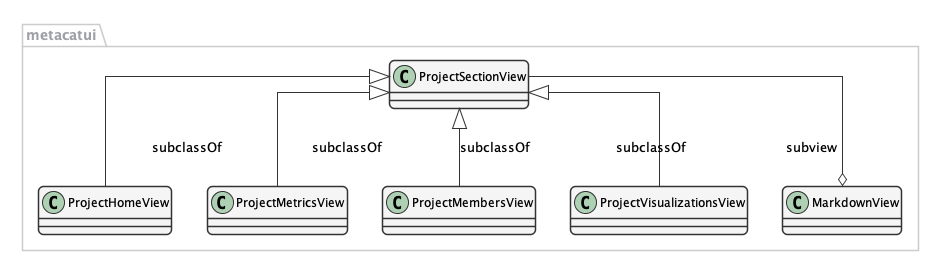

The diagram above was rendered by PlantUML. Its source (embedded in the PNG):
@startuml images/project-section--view-design.png

      skinparam shadowing false   
      skinparam roundcorner 10
      skinparam linetype ortho

      skinparam sequence {
      	ArrowColor #1F4260
      	LifeLineBorderColor #1F4260
      	LifeLineBackgroundColor #428BCA
      	ParticipantBorderColor #AAAAAA
      	ParticipantBackgroundColor #F5F5F5
        ActorBackgroundColor #DDDDDD
        ActorBorderColor #333333
      }
      
      skinparam noteFontColor #C49858
      skinparam note {
        BackgroundColor #FCF8E4
        BorderColor #FCEED6   
      }
      
      skinparam class {
        BackgroundColor #F5F5F5
        BorderColor #333333
        ArrowColor #333333   
      }   
      
      skinparam packageFontColor #9DA0A4
      skinparam package {
        BorderColor #CCCCCC
      }   
         
  
  package metacatui {
    class ProjectSectionView {
    }
    class ProjectHomeView {
    }
    class ProjectMetricsView {
    }
    class ProjectMembersView {
    }
    class ProjectVisualizationsView {
    }
    class MarkdownView {
    }
  }
  
  ProjectSectionView --o MarkdownView : subview
  ProjectSectionView <|-down- ProjectHomeView : subclassOf
  ProjectSectionView <|-down- ProjectMetricsView : subclassOf
  ProjectSectionView <|-down- ProjectMembersView : subclassOf
  ProjectSectionView <|-down- ProjectVisualizationsView : subclassOf
@enduml